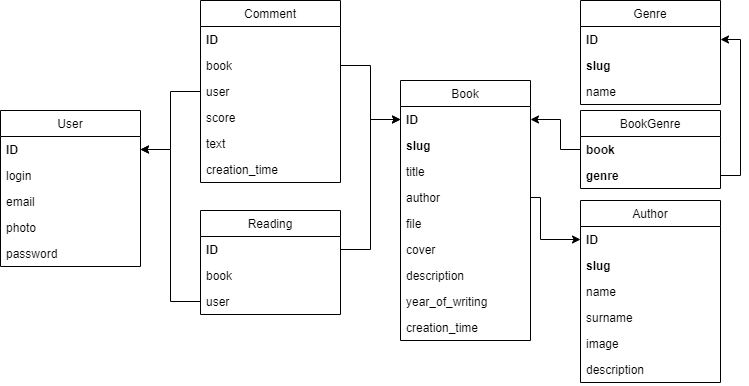

The diagram above was exported from draw.io. Its source (the exported page's mxGraphModel, read from the mxfile embedded in the PNG):
<mxGraphModel dx="3076" dy="822" grid="1" gridSize="10" guides="1" tooltips="1" connect="1" arrows="1" fold="1" page="1" pageScale="1" pageWidth="827" pageHeight="1169" math="0" shadow="0">
  <root>
    <mxCell id="0" />
    <mxCell id="1" parent="0" />
    <mxCell id="kLfpx6WggfUW__bMcPIV-10" style="edgeStyle=orthogonalEdgeStyle;rounded=0;orthogonalLoop=1;jettySize=auto;html=1;exitX=1;exitY=0.5;exitDx=0;exitDy=0;entryX=0;entryY=0.5;entryDx=0;entryDy=0;" parent="1" source="kLfpx6WggfUW__bMcPIV-3" target="kLfpx6WggfUW__bMcPIV-14" edge="1">
      <mxGeometry relative="1" as="geometry">
        <Array as="points">
          <mxPoint x="-310" y="287" />
          <mxPoint x="-310" y="329" />
        </Array>
      </mxGeometry>
    </mxCell>
    <mxCell id="kLfpx6WggfUW__bMcPIV-45" style="edgeStyle=orthogonalEdgeStyle;rounded=0;orthogonalLoop=1;jettySize=auto;html=1;exitX=1;exitY=0.5;exitDx=0;exitDy=0;entryX=0;entryY=0.5;entryDx=0;entryDy=0;" parent="1" source="kLfpx6WggfUW__bMcPIV-30" target="kLfpx6WggfUW__bMcPIV-13" edge="1">
      <mxGeometry relative="1" as="geometry">
        <Array as="points">
          <mxPoint x="-480" y="155" />
          <mxPoint x="-480" y="209" />
        </Array>
      </mxGeometry>
    </mxCell>
    <mxCell id="2jy-Lfq_QMeHNAy8diHF-8" style="edgeStyle=orthogonalEdgeStyle;rounded=0;orthogonalLoop=1;jettySize=auto;html=1;exitX=1;exitY=0.5;exitDx=0;exitDy=0;entryX=0;entryY=0.5;entryDx=0;entryDy=0;" parent="1" source="2jy-Lfq_QMeHNAy8diHF-7" target="kLfpx6WggfUW__bMcPIV-13" edge="1">
      <mxGeometry relative="1" as="geometry">
        <Array as="points">
          <mxPoint x="-480" y="339" />
          <mxPoint x="-480" y="209" />
        </Array>
      </mxGeometry>
    </mxCell>
    <mxCell id="2jy-Lfq_QMeHNAy8diHF-11" style="edgeStyle=orthogonalEdgeStyle;rounded=0;orthogonalLoop=1;jettySize=auto;html=1;exitX=0;exitY=0.5;exitDx=0;exitDy=0;entryX=1;entryY=0.5;entryDx=0;entryDy=0;" parent="1" source="kLfpx6WggfUW__bMcPIV-47" target="kLfpx6WggfUW__bMcPIV-32" edge="1">
      <mxGeometry relative="1" as="geometry">
        <mxPoint x="-710" y="270" as="targetPoint" />
      </mxGeometry>
    </mxCell>
    <mxCell id="2jy-Lfq_QMeHNAy8diHF-12" style="edgeStyle=orthogonalEdgeStyle;rounded=0;orthogonalLoop=1;jettySize=auto;html=1;exitX=0;exitY=0.5;exitDx=0;exitDy=0;entryX=1;entryY=0.5;entryDx=0;entryDy=0;" parent="1" source="kLfpx6WggfUW__bMcPIV-29" target="kLfpx6WggfUW__bMcPIV-32" edge="1">
      <mxGeometry relative="1" as="geometry" />
    </mxCell>
    <mxCell id="kLfpx6WggfUW__bMcPIV-1" value="Book" style="swimlane;fontStyle=0;childLayout=stackLayout;horizontal=1;startSize=26;fillColor=none;horizontalStack=0;resizeParent=1;resizeParentMax=0;resizeLast=0;collapsible=1;marginBottom=0;" parent="1" vertex="1">
      <mxGeometry x="-450" y="170" width="130" height="260" as="geometry" />
    </mxCell>
    <mxCell id="kLfpx6WggfUW__bMcPIV-13" value="ID" style="text;strokeColor=none;fillColor=none;align=left;verticalAlign=top;spacingLeft=4;spacingRight=4;overflow=hidden;rotatable=0;points=[[0,0.5],[1,0.5]];portConstraint=eastwest;fontStyle=1" parent="kLfpx6WggfUW__bMcPIV-1" vertex="1">
      <mxGeometry y="26" width="130" height="26" as="geometry" />
    </mxCell>
    <mxCell id="LpKvgyfJvX7fUDh-Ctz2-2" value="slug" style="text;strokeColor=none;fillColor=none;align=left;verticalAlign=top;spacingLeft=4;spacingRight=4;overflow=hidden;rotatable=0;points=[[0,0.5],[1,0.5]];portConstraint=eastwest;fontStyle=1" vertex="1" parent="kLfpx6WggfUW__bMcPIV-1">
      <mxGeometry y="52" width="130" height="26" as="geometry" />
    </mxCell>
    <mxCell id="kLfpx6WggfUW__bMcPIV-2" value="title" style="text;strokeColor=none;fillColor=none;align=left;verticalAlign=top;spacingLeft=4;spacingRight=4;overflow=hidden;rotatable=0;points=[[0,0.5],[1,0.5]];portConstraint=eastwest;" parent="kLfpx6WggfUW__bMcPIV-1" vertex="1">
      <mxGeometry y="78" width="130" height="26" as="geometry" />
    </mxCell>
    <mxCell id="kLfpx6WggfUW__bMcPIV-3" value="author" style="text;strokeColor=none;fillColor=none;align=left;verticalAlign=top;spacingLeft=4;spacingRight=4;overflow=hidden;rotatable=0;points=[[0,0.5],[1,0.5]];portConstraint=eastwest;" parent="kLfpx6WggfUW__bMcPIV-1" vertex="1">
      <mxGeometry y="104" width="130" height="26" as="geometry" />
    </mxCell>
    <mxCell id="kLfpx6WggfUW__bMcPIV-4" value="file" style="text;strokeColor=none;fillColor=none;align=left;verticalAlign=top;spacingLeft=4;spacingRight=4;overflow=hidden;rotatable=0;points=[[0,0.5],[1,0.5]];portConstraint=eastwest;" parent="kLfpx6WggfUW__bMcPIV-1" vertex="1">
      <mxGeometry y="130" width="130" height="26" as="geometry" />
    </mxCell>
    <mxCell id="kLfpx6WggfUW__bMcPIV-11" value="cover" style="text;strokeColor=none;fillColor=none;align=left;verticalAlign=top;spacingLeft=4;spacingRight=4;overflow=hidden;rotatable=0;points=[[0,0.5],[1,0.5]];portConstraint=eastwest;" parent="kLfpx6WggfUW__bMcPIV-1" vertex="1">
      <mxGeometry y="156" width="130" height="26" as="geometry" />
    </mxCell>
    <mxCell id="kLfpx6WggfUW__bMcPIV-12" value="description" style="text;strokeColor=none;fillColor=none;align=left;verticalAlign=top;spacingLeft=4;spacingRight=4;overflow=hidden;rotatable=0;points=[[0,0.5],[1,0.5]];portConstraint=eastwest;" parent="kLfpx6WggfUW__bMcPIV-1" vertex="1">
      <mxGeometry y="182" width="130" height="26" as="geometry" />
    </mxCell>
    <mxCell id="LpKvgyfJvX7fUDh-Ctz2-12" value="year_of_writing" style="text;strokeColor=none;fillColor=none;align=left;verticalAlign=top;spacingLeft=4;spacingRight=4;overflow=hidden;rotatable=0;points=[[0,0.5],[1,0.5]];portConstraint=eastwest;" vertex="1" parent="kLfpx6WggfUW__bMcPIV-1">
      <mxGeometry y="208" width="130" height="26" as="geometry" />
    </mxCell>
    <mxCell id="LpKvgyfJvX7fUDh-Ctz2-22" value="creation_time" style="text;strokeColor=none;fillColor=none;align=left;verticalAlign=top;spacingLeft=4;spacingRight=4;overflow=hidden;rotatable=0;points=[[0,0.5],[1,0.5]];portConstraint=eastwest;" vertex="1" parent="kLfpx6WggfUW__bMcPIV-1">
      <mxGeometry y="234" width="130" height="26" as="geometry" />
    </mxCell>
    <mxCell id="kLfpx6WggfUW__bMcPIV-31" value="User" style="swimlane;fontStyle=0;childLayout=stackLayout;horizontal=1;startSize=26;fillColor=none;horizontalStack=0;resizeParent=1;resizeParentMax=0;resizeLast=0;collapsible=1;marginBottom=0;" parent="1" vertex="1">
      <mxGeometry x="-850" y="200" width="140" height="156" as="geometry" />
    </mxCell>
    <mxCell id="kLfpx6WggfUW__bMcPIV-32" value="ID" style="text;strokeColor=none;fillColor=none;align=left;verticalAlign=top;spacingLeft=4;spacingRight=4;overflow=hidden;rotatable=0;points=[[0,0.5],[1,0.5]];portConstraint=eastwest;fontStyle=1" parent="kLfpx6WggfUW__bMcPIV-31" vertex="1">
      <mxGeometry y="26" width="140" height="26" as="geometry" />
    </mxCell>
    <mxCell id="kLfpx6WggfUW__bMcPIV-33" value="login" style="text;strokeColor=none;fillColor=none;align=left;verticalAlign=top;spacingLeft=4;spacingRight=4;overflow=hidden;rotatable=0;points=[[0,0.5],[1,0.5]];portConstraint=eastwest;" parent="kLfpx6WggfUW__bMcPIV-31" vertex="1">
      <mxGeometry y="52" width="140" height="26" as="geometry" />
    </mxCell>
    <mxCell id="2jy-Lfq_QMeHNAy8diHF-9" value="email" style="text;strokeColor=none;fillColor=none;align=left;verticalAlign=top;spacingLeft=4;spacingRight=4;overflow=hidden;rotatable=0;points=[[0,0.5],[1,0.5]];portConstraint=eastwest;" parent="kLfpx6WggfUW__bMcPIV-31" vertex="1">
      <mxGeometry y="78" width="140" height="26" as="geometry" />
    </mxCell>
    <mxCell id="LpKvgyfJvX7fUDh-Ctz2-24" value="photo" style="text;strokeColor=none;fillColor=none;align=left;verticalAlign=top;spacingLeft=4;spacingRight=4;overflow=hidden;rotatable=0;points=[[0,0.5],[1,0.5]];portConstraint=eastwest;" vertex="1" parent="kLfpx6WggfUW__bMcPIV-31">
      <mxGeometry y="104" width="140" height="26" as="geometry" />
    </mxCell>
    <mxCell id="kLfpx6WggfUW__bMcPIV-34" value="password" style="text;strokeColor=none;fillColor=none;align=left;verticalAlign=top;spacingLeft=4;spacingRight=4;overflow=hidden;rotatable=0;points=[[0,0.5],[1,0.5]];portConstraint=eastwest;" parent="kLfpx6WggfUW__bMcPIV-31" vertex="1">
      <mxGeometry y="130" width="140" height="26" as="geometry" />
    </mxCell>
    <mxCell id="LpKvgyfJvX7fUDh-Ctz2-20" style="edgeStyle=orthogonalEdgeStyle;rounded=0;orthogonalLoop=1;jettySize=auto;html=1;exitX=0;exitY=0.5;exitDx=0;exitDy=0;entryX=1;entryY=0.5;entryDx=0;entryDy=0;" edge="1" parent="1" source="LpKvgyfJvX7fUDh-Ctz2-14" target="kLfpx6WggfUW__bMcPIV-13">
      <mxGeometry relative="1" as="geometry">
        <Array as="points">
          <mxPoint x="-290" y="239" />
          <mxPoint x="-290" y="209" />
        </Array>
      </mxGeometry>
    </mxCell>
    <mxCell id="LpKvgyfJvX7fUDh-Ctz2-21" style="edgeStyle=orthogonalEdgeStyle;rounded=0;orthogonalLoop=1;jettySize=auto;html=1;exitX=1;exitY=0.5;exitDx=0;exitDy=0;entryX=1;entryY=0.5;entryDx=0;entryDy=0;" edge="1" parent="1" source="LpKvgyfJvX7fUDh-Ctz2-15" target="LpKvgyfJvX7fUDh-Ctz2-5">
      <mxGeometry relative="1" as="geometry">
        <mxPoint x="-30" y="270" as="targetPoint" />
      </mxGeometry>
    </mxCell>
    <mxCell id="LpKvgyfJvX7fUDh-Ctz2-4" value="Genre" style="swimlane;fontStyle=0;childLayout=stackLayout;horizontal=1;startSize=26;fillColor=none;horizontalStack=0;resizeParent=1;resizeParentMax=0;resizeLast=0;collapsible=1;marginBottom=0;" vertex="1" parent="1">
      <mxGeometry x="-270" y="90" width="140" height="104" as="geometry">
        <mxRectangle x="360" y="200" width="70" height="26" as="alternateBounds" />
      </mxGeometry>
    </mxCell>
    <mxCell id="LpKvgyfJvX7fUDh-Ctz2-5" value="ID" style="text;strokeColor=none;fillColor=none;align=left;verticalAlign=top;spacingLeft=4;spacingRight=4;overflow=hidden;rotatable=0;points=[[0,0.5],[1,0.5]];portConstraint=eastwest;fontStyle=1" vertex="1" parent="LpKvgyfJvX7fUDh-Ctz2-4">
      <mxGeometry y="26" width="140" height="26" as="geometry" />
    </mxCell>
    <mxCell id="LpKvgyfJvX7fUDh-Ctz2-6" value="slug" style="text;strokeColor=none;fillColor=none;align=left;verticalAlign=top;spacingLeft=4;spacingRight=4;overflow=hidden;rotatable=0;points=[[0,0.5],[1,0.5]];portConstraint=eastwest;fontStyle=1" vertex="1" parent="LpKvgyfJvX7fUDh-Ctz2-4">
      <mxGeometry y="52" width="140" height="26" as="geometry" />
    </mxCell>
    <mxCell id="LpKvgyfJvX7fUDh-Ctz2-7" value="name" style="text;strokeColor=none;fillColor=none;align=left;verticalAlign=top;spacingLeft=4;spacingRight=4;overflow=hidden;rotatable=0;points=[[0,0.5],[1,0.5]];portConstraint=eastwest;" vertex="1" parent="LpKvgyfJvX7fUDh-Ctz2-4">
      <mxGeometry y="78" width="140" height="26" as="geometry" />
    </mxCell>
    <mxCell id="LpKvgyfJvX7fUDh-Ctz2-13" value="BookGenre" style="swimlane;fontStyle=0;childLayout=stackLayout;horizontal=1;startSize=26;fillColor=none;horizontalStack=0;resizeParent=1;resizeParentMax=0;resizeLast=0;collapsible=1;marginBottom=0;" vertex="1" parent="1">
      <mxGeometry x="-270" y="200" width="140" height="78" as="geometry">
        <mxRectangle x="360" y="200" width="70" height="26" as="alternateBounds" />
      </mxGeometry>
    </mxCell>
    <mxCell id="LpKvgyfJvX7fUDh-Ctz2-14" value="book" style="text;strokeColor=none;fillColor=none;align=left;verticalAlign=top;spacingLeft=4;spacingRight=4;overflow=hidden;rotatable=0;points=[[0,0.5],[1,0.5]];portConstraint=eastwest;fontStyle=1" vertex="1" parent="LpKvgyfJvX7fUDh-Ctz2-13">
      <mxGeometry y="26" width="140" height="26" as="geometry" />
    </mxCell>
    <mxCell id="LpKvgyfJvX7fUDh-Ctz2-15" value="genre" style="text;strokeColor=none;fillColor=none;align=left;verticalAlign=top;spacingLeft=4;spacingRight=4;overflow=hidden;rotatable=0;points=[[0,0.5],[1,0.5]];portConstraint=eastwest;fontStyle=1" vertex="1" parent="LpKvgyfJvX7fUDh-Ctz2-13">
      <mxGeometry y="52" width="140" height="26" as="geometry" />
    </mxCell>
    <mxCell id="kLfpx6WggfUW__bMcPIV-5" value="Author" style="swimlane;fontStyle=0;childLayout=stackLayout;horizontal=1;startSize=26;fillColor=none;horizontalStack=0;resizeParent=1;resizeParentMax=0;resizeLast=0;collapsible=1;marginBottom=0;" parent="1" vertex="1">
      <mxGeometry x="-270" y="290" width="140" height="182" as="geometry">
        <mxRectangle x="360" y="200" width="70" height="26" as="alternateBounds" />
      </mxGeometry>
    </mxCell>
    <mxCell id="kLfpx6WggfUW__bMcPIV-14" value="ID" style="text;strokeColor=none;fillColor=none;align=left;verticalAlign=top;spacingLeft=4;spacingRight=4;overflow=hidden;rotatable=0;points=[[0,0.5],[1,0.5]];portConstraint=eastwest;fontStyle=1" parent="kLfpx6WggfUW__bMcPIV-5" vertex="1">
      <mxGeometry y="26" width="140" height="26" as="geometry" />
    </mxCell>
    <mxCell id="LpKvgyfJvX7fUDh-Ctz2-1" value="slug" style="text;strokeColor=none;fillColor=none;align=left;verticalAlign=top;spacingLeft=4;spacingRight=4;overflow=hidden;rotatable=0;points=[[0,0.5],[1,0.5]];portConstraint=eastwest;fontStyle=1" vertex="1" parent="kLfpx6WggfUW__bMcPIV-5">
      <mxGeometry y="52" width="140" height="26" as="geometry" />
    </mxCell>
    <mxCell id="kLfpx6WggfUW__bMcPIV-6" value="name" style="text;strokeColor=none;fillColor=none;align=left;verticalAlign=top;spacingLeft=4;spacingRight=4;overflow=hidden;rotatable=0;points=[[0,0.5],[1,0.5]];portConstraint=eastwest;" parent="kLfpx6WggfUW__bMcPIV-5" vertex="1">
      <mxGeometry y="78" width="140" height="26" as="geometry" />
    </mxCell>
    <mxCell id="kLfpx6WggfUW__bMcPIV-7" value="surname" style="text;strokeColor=none;fillColor=none;align=left;verticalAlign=top;spacingLeft=4;spacingRight=4;overflow=hidden;rotatable=0;points=[[0,0.5],[1,0.5]];portConstraint=eastwest;" parent="kLfpx6WggfUW__bMcPIV-5" vertex="1">
      <mxGeometry y="104" width="140" height="26" as="geometry" />
    </mxCell>
    <mxCell id="kLfpx6WggfUW__bMcPIV-8" value="image&#10;" style="text;strokeColor=none;fillColor=none;align=left;verticalAlign=top;spacingLeft=4;spacingRight=4;overflow=hidden;rotatable=0;points=[[0,0.5],[1,0.5]];portConstraint=eastwest;" parent="kLfpx6WggfUW__bMcPIV-5" vertex="1">
      <mxGeometry y="130" width="140" height="26" as="geometry" />
    </mxCell>
    <mxCell id="kLfpx6WggfUW__bMcPIV-9" value="description" style="text;strokeColor=none;fillColor=none;align=left;verticalAlign=top;spacingLeft=4;spacingRight=4;overflow=hidden;rotatable=0;points=[[0,0.5],[1,0.5]];portConstraint=eastwest;" parent="kLfpx6WggfUW__bMcPIV-5" vertex="1">
      <mxGeometry y="156" width="140" height="26" as="geometry" />
    </mxCell>
    <mxCell id="kLfpx6WggfUW__bMcPIV-27" value="Comment" style="swimlane;fontStyle=0;childLayout=stackLayout;horizontal=1;startSize=26;fillColor=none;horizontalStack=0;resizeParent=1;resizeParentMax=0;resizeLast=0;collapsible=1;marginBottom=0;" parent="1" vertex="1">
      <mxGeometry x="-650" y="90" width="140" height="182" as="geometry" />
    </mxCell>
    <mxCell id="2jy-Lfq_QMeHNAy8diHF-6" value="ID" style="text;strokeColor=none;fillColor=none;align=left;verticalAlign=top;spacingLeft=4;spacingRight=4;overflow=hidden;rotatable=0;points=[[0,0.5],[1,0.5]];portConstraint=eastwest;fontStyle=1" parent="kLfpx6WggfUW__bMcPIV-27" vertex="1">
      <mxGeometry y="26" width="140" height="26" as="geometry" />
    </mxCell>
    <mxCell id="kLfpx6WggfUW__bMcPIV-30" value="book" style="text;strokeColor=none;fillColor=none;align=left;verticalAlign=top;spacingLeft=4;spacingRight=4;overflow=hidden;rotatable=0;points=[[0,0.5],[1,0.5]];portConstraint=eastwest;" parent="kLfpx6WggfUW__bMcPIV-27" vertex="1">
      <mxGeometry y="52" width="140" height="26" as="geometry" />
    </mxCell>
    <mxCell id="kLfpx6WggfUW__bMcPIV-29" value="user" style="text;strokeColor=none;fillColor=none;align=left;verticalAlign=top;spacingLeft=4;spacingRight=4;overflow=hidden;rotatable=0;points=[[0,0.5],[1,0.5]];portConstraint=eastwest;" parent="kLfpx6WggfUW__bMcPIV-27" vertex="1">
      <mxGeometry y="78" width="140" height="26" as="geometry" />
    </mxCell>
    <mxCell id="kLfpx6WggfUW__bMcPIV-35" value="score" style="text;strokeColor=none;fillColor=none;align=left;verticalAlign=top;spacingLeft=4;spacingRight=4;overflow=hidden;rotatable=0;points=[[0,0.5],[1,0.5]];portConstraint=eastwest;" parent="kLfpx6WggfUW__bMcPIV-27" vertex="1">
      <mxGeometry y="104" width="140" height="26" as="geometry" />
    </mxCell>
    <mxCell id="kLfpx6WggfUW__bMcPIV-37" value="text" style="text;strokeColor=none;fillColor=none;align=left;verticalAlign=top;spacingLeft=4;spacingRight=4;overflow=hidden;rotatable=0;points=[[0,0.5],[1,0.5]];portConstraint=eastwest;" parent="kLfpx6WggfUW__bMcPIV-27" vertex="1">
      <mxGeometry y="130" width="140" height="26" as="geometry" />
    </mxCell>
    <mxCell id="LpKvgyfJvX7fUDh-Ctz2-23" value="creation_time" style="text;strokeColor=none;fillColor=none;align=left;verticalAlign=top;spacingLeft=4;spacingRight=4;overflow=hidden;rotatable=0;points=[[0,0.5],[1,0.5]];portConstraint=eastwest;" vertex="1" parent="kLfpx6WggfUW__bMcPIV-27">
      <mxGeometry y="156" width="140" height="26" as="geometry" />
    </mxCell>
    <mxCell id="kLfpx6WggfUW__bMcPIV-15" value="Reading" style="swimlane;fontStyle=0;childLayout=stackLayout;horizontal=1;startSize=26;fillColor=none;horizontalStack=0;resizeParent=1;resizeParentMax=0;resizeLast=0;collapsible=1;marginBottom=0;" parent="1" vertex="1">
      <mxGeometry x="-650" y="300" width="140" height="104" as="geometry">
        <mxRectangle x="-100" y="240" width="90" height="26" as="alternateBounds" />
      </mxGeometry>
    </mxCell>
    <mxCell id="2jy-Lfq_QMeHNAy8diHF-7" value="ID" style="text;strokeColor=none;fillColor=none;align=left;verticalAlign=top;spacingLeft=4;spacingRight=4;overflow=hidden;rotatable=0;points=[[0,0.5],[1,0.5]];portConstraint=eastwest;fontStyle=1" parent="kLfpx6WggfUW__bMcPIV-15" vertex="1">
      <mxGeometry y="26" width="140" height="26" as="geometry" />
    </mxCell>
    <mxCell id="kLfpx6WggfUW__bMcPIV-16" value="book" style="text;strokeColor=none;fillColor=none;align=left;verticalAlign=top;spacingLeft=4;spacingRight=4;overflow=hidden;rotatable=0;points=[[0,0.5],[1,0.5]];portConstraint=eastwest;" parent="kLfpx6WggfUW__bMcPIV-15" vertex="1">
      <mxGeometry y="52" width="140" height="26" as="geometry" />
    </mxCell>
    <mxCell id="kLfpx6WggfUW__bMcPIV-47" value="user" style="text;strokeColor=none;fillColor=none;align=left;verticalAlign=top;spacingLeft=4;spacingRight=4;overflow=hidden;rotatable=0;points=[[0,0.5],[1,0.5]];portConstraint=eastwest;" parent="kLfpx6WggfUW__bMcPIV-15" vertex="1">
      <mxGeometry y="78" width="140" height="26" as="geometry" />
    </mxCell>
  </root>
</mxGraphModel>